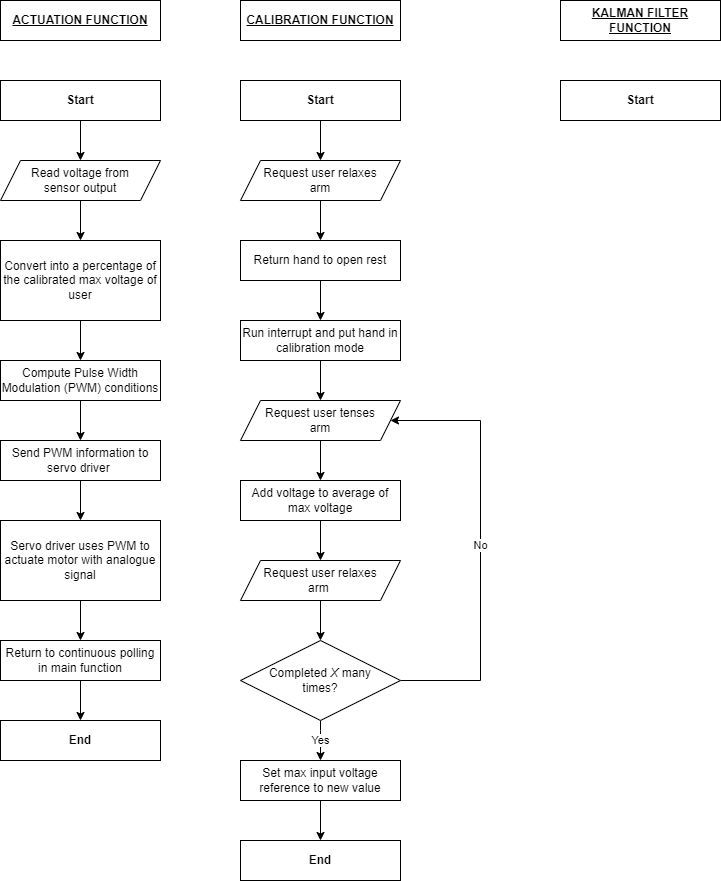

The diagram above was exported from draw.io. Its source (the exported page's mxGraphModel, read from the mxfile embedded in the PNG):
<mxGraphModel dx="1434" dy="764" grid="1" gridSize="10" guides="1" tooltips="1" connect="1" arrows="1" fold="1" page="1" pageScale="1" pageWidth="827" pageHeight="1169" math="0" shadow="0">
  <root>
    <mxCell id="0" />
    <mxCell id="1" parent="0" />
    <mxCell id="7Ghkd2uw88YBVqQSkPgd-1" value="&lt;b&gt;&lt;u&gt;ACTUATION FUNCTION&lt;br&gt;&lt;/u&gt;&lt;/b&gt;" style="rounded=0;whiteSpace=wrap;html=1;" parent="1" vertex="1">
      <mxGeometry x="40" y="40" width="160" height="40" as="geometry" />
    </mxCell>
    <mxCell id="7Ghkd2uw88YBVqQSkPgd-14" value="" style="edgeStyle=orthogonalEdgeStyle;rounded=0;orthogonalLoop=1;jettySize=auto;html=1;" parent="1" source="7Ghkd2uw88YBVqQSkPgd-2" target="7Ghkd2uw88YBVqQSkPgd-3" edge="1">
      <mxGeometry relative="1" as="geometry" />
    </mxCell>
    <mxCell id="7Ghkd2uw88YBVqQSkPgd-2" value="Start" style="rounded=0;whiteSpace=wrap;html=1;fontStyle=1" parent="1" vertex="1">
      <mxGeometry x="40" y="120" width="160" height="40" as="geometry" />
    </mxCell>
    <mxCell id="7Ghkd2uw88YBVqQSkPgd-9" value="" style="edgeStyle=orthogonalEdgeStyle;rounded=0;orthogonalLoop=1;jettySize=auto;html=1;" parent="1" source="7Ghkd2uw88YBVqQSkPgd-3" target="7Ghkd2uw88YBVqQSkPgd-4" edge="1">
      <mxGeometry relative="1" as="geometry" />
    </mxCell>
    <mxCell id="7Ghkd2uw88YBVqQSkPgd-3" value="Read voltage from&lt;br&gt;sensor output" style="shape=parallelogram;perimeter=parallelogramPerimeter;whiteSpace=wrap;html=1;fixedSize=1;" parent="1" vertex="1">
      <mxGeometry x="40" y="200" width="160" height="40" as="geometry" />
    </mxCell>
    <mxCell id="EWo3d_GJS5OAMsUx844P-7" value="" style="edgeStyle=orthogonalEdgeStyle;rounded=0;orthogonalLoop=1;jettySize=auto;html=1;" edge="1" parent="1" source="7Ghkd2uw88YBVqQSkPgd-4" target="7Ghkd2uw88YBVqQSkPgd-6">
      <mxGeometry relative="1" as="geometry" />
    </mxCell>
    <mxCell id="7Ghkd2uw88YBVqQSkPgd-4" value="Convert into a percentage of the calibrated max voltage of user" style="rounded=0;whiteSpace=wrap;html=1;" parent="1" vertex="1">
      <mxGeometry x="40" y="280" width="160" height="80" as="geometry" />
    </mxCell>
    <mxCell id="EWo3d_GJS5OAMsUx844P-5" value="" style="edgeStyle=orthogonalEdgeStyle;rounded=0;orthogonalLoop=1;jettySize=auto;html=1;" edge="1" parent="1" source="7Ghkd2uw88YBVqQSkPgd-6" target="EWo3d_GJS5OAMsUx844P-4">
      <mxGeometry relative="1" as="geometry" />
    </mxCell>
    <mxCell id="7Ghkd2uw88YBVqQSkPgd-6" value="Compute Pulse Width Modulation (PWM) conditions" style="rounded=0;whiteSpace=wrap;html=1;" parent="1" vertex="1">
      <mxGeometry x="40" y="400" width="160" height="40" as="geometry" />
    </mxCell>
    <mxCell id="EWo3d_GJS5OAMsUx844P-8" value="" style="edgeStyle=orthogonalEdgeStyle;rounded=0;orthogonalLoop=1;jettySize=auto;html=1;" edge="1" parent="1" source="7Ghkd2uw88YBVqQSkPgd-7" target="7Ghkd2uw88YBVqQSkPgd-43">
      <mxGeometry relative="1" as="geometry" />
    </mxCell>
    <mxCell id="7Ghkd2uw88YBVqQSkPgd-7" value="Servo driver uses PWM to actuate motor with analogue signal" style="rounded=0;whiteSpace=wrap;html=1;" parent="1" vertex="1">
      <mxGeometry x="40" y="560" width="160" height="80" as="geometry" />
    </mxCell>
    <mxCell id="7Ghkd2uw88YBVqQSkPgd-15" value="CALIBRATION FUNCTION" style="rounded=0;whiteSpace=wrap;html=1;fontStyle=5" parent="1" vertex="1">
      <mxGeometry x="280" y="40" width="160" height="40" as="geometry" />
    </mxCell>
    <mxCell id="7Ghkd2uw88YBVqQSkPgd-31" value="" style="edgeStyle=orthogonalEdgeStyle;rounded=0;orthogonalLoop=1;jettySize=auto;html=1;" parent="1" source="7Ghkd2uw88YBVqQSkPgd-16" target="7Ghkd2uw88YBVqQSkPgd-21" edge="1">
      <mxGeometry relative="1" as="geometry" />
    </mxCell>
    <mxCell id="7Ghkd2uw88YBVqQSkPgd-16" value="Start" style="rounded=0;whiteSpace=wrap;html=1;fontStyle=1" parent="1" vertex="1">
      <mxGeometry x="280" y="120" width="160" height="40" as="geometry" />
    </mxCell>
    <mxCell id="7Ghkd2uw88YBVqQSkPgd-39" value="" style="edgeStyle=orthogonalEdgeStyle;rounded=0;orthogonalLoop=1;jettySize=auto;html=1;" parent="1" source="7Ghkd2uw88YBVqQSkPgd-19" target="7Ghkd2uw88YBVqQSkPgd-38" edge="1">
      <mxGeometry relative="1" as="geometry" />
    </mxCell>
    <mxCell id="7Ghkd2uw88YBVqQSkPgd-19" value="Return hand to open rest" style="rounded=0;whiteSpace=wrap;html=1;" parent="1" vertex="1">
      <mxGeometry x="280" y="280" width="160" height="40" as="geometry" />
    </mxCell>
    <mxCell id="7Ghkd2uw88YBVqQSkPgd-30" value="" style="edgeStyle=orthogonalEdgeStyle;rounded=0;orthogonalLoop=1;jettySize=auto;html=1;" parent="1" source="7Ghkd2uw88YBVqQSkPgd-21" target="7Ghkd2uw88YBVqQSkPgd-19" edge="1">
      <mxGeometry relative="1" as="geometry" />
    </mxCell>
    <mxCell id="7Ghkd2uw88YBVqQSkPgd-21" value="Request user relaxes &lt;br&gt;arm" style="shape=parallelogram;perimeter=parallelogramPerimeter;whiteSpace=wrap;html=1;fixedSize=1;" parent="1" vertex="1">
      <mxGeometry x="280" y="200" width="160" height="40" as="geometry" />
    </mxCell>
    <mxCell id="7Ghkd2uw88YBVqQSkPgd-33" value="" style="edgeStyle=orthogonalEdgeStyle;rounded=0;orthogonalLoop=1;jettySize=auto;html=1;" parent="1" source="7Ghkd2uw88YBVqQSkPgd-23" target="7Ghkd2uw88YBVqQSkPgd-24" edge="1">
      <mxGeometry relative="1" as="geometry" />
    </mxCell>
    <mxCell id="7Ghkd2uw88YBVqQSkPgd-23" value="Request user tenses &lt;br&gt;arm" style="shape=parallelogram;perimeter=parallelogramPerimeter;whiteSpace=wrap;html=1;fixedSize=1;" parent="1" vertex="1">
      <mxGeometry x="280" y="440" width="160" height="40" as="geometry" />
    </mxCell>
    <mxCell id="7Ghkd2uw88YBVqQSkPgd-34" value="" style="edgeStyle=orthogonalEdgeStyle;rounded=0;orthogonalLoop=1;jettySize=auto;html=1;" parent="1" source="7Ghkd2uw88YBVqQSkPgd-24" target="7Ghkd2uw88YBVqQSkPgd-25" edge="1">
      <mxGeometry relative="1" as="geometry" />
    </mxCell>
    <mxCell id="7Ghkd2uw88YBVqQSkPgd-24" value="Add voltage to average of max voltage" style="rounded=0;whiteSpace=wrap;html=1;" parent="1" vertex="1">
      <mxGeometry x="280" y="520" width="160" height="40" as="geometry" />
    </mxCell>
    <mxCell id="7Ghkd2uw88YBVqQSkPgd-35" value="" style="edgeStyle=orthogonalEdgeStyle;rounded=0;orthogonalLoop=1;jettySize=auto;html=1;" parent="1" source="7Ghkd2uw88YBVqQSkPgd-25" target="7Ghkd2uw88YBVqQSkPgd-26" edge="1">
      <mxGeometry relative="1" as="geometry" />
    </mxCell>
    <mxCell id="7Ghkd2uw88YBVqQSkPgd-25" value="Request user relaxes &lt;br&gt;arm&amp;nbsp;" style="shape=parallelogram;perimeter=parallelogramPerimeter;whiteSpace=wrap;html=1;fixedSize=1;" parent="1" vertex="1">
      <mxGeometry x="280" y="600" width="160" height="40" as="geometry" />
    </mxCell>
    <mxCell id="7Ghkd2uw88YBVqQSkPgd-29" value="No" style="edgeStyle=orthogonalEdgeStyle;rounded=0;orthogonalLoop=1;jettySize=auto;html=1;entryX=1;entryY=0.5;entryDx=0;entryDy=0;" parent="1" source="7Ghkd2uw88YBVqQSkPgd-26" target="7Ghkd2uw88YBVqQSkPgd-23" edge="1">
      <mxGeometry relative="1" as="geometry">
        <mxPoint x="520" y="460" as="targetPoint" />
        <Array as="points">
          <mxPoint x="520" y="720" />
          <mxPoint x="520" y="460" />
        </Array>
      </mxGeometry>
    </mxCell>
    <mxCell id="7Ghkd2uw88YBVqQSkPgd-36" value="Yes" style="edgeStyle=orthogonalEdgeStyle;rounded=0;orthogonalLoop=1;jettySize=auto;html=1;" parent="1" source="7Ghkd2uw88YBVqQSkPgd-26" target="7Ghkd2uw88YBVqQSkPgd-27" edge="1">
      <mxGeometry relative="1" as="geometry">
        <Array as="points">
          <mxPoint x="360" y="770" />
          <mxPoint x="360" y="770" />
        </Array>
      </mxGeometry>
    </mxCell>
    <mxCell id="7Ghkd2uw88YBVqQSkPgd-26" value="Completed &lt;i&gt;X&lt;/i&gt;&amp;nbsp;many&lt;br&gt;times?" style="rhombus;whiteSpace=wrap;html=1;" parent="1" vertex="1">
      <mxGeometry x="280" y="680" width="160" height="80" as="geometry" />
    </mxCell>
    <mxCell id="7Ghkd2uw88YBVqQSkPgd-37" value="" style="edgeStyle=orthogonalEdgeStyle;rounded=0;orthogonalLoop=1;jettySize=auto;html=1;" parent="1" source="7Ghkd2uw88YBVqQSkPgd-27" target="7Ghkd2uw88YBVqQSkPgd-28" edge="1">
      <mxGeometry relative="1" as="geometry" />
    </mxCell>
    <mxCell id="7Ghkd2uw88YBVqQSkPgd-27" value="Set max input voltage reference to new value" style="rounded=0;whiteSpace=wrap;html=1;" parent="1" vertex="1">
      <mxGeometry x="280" y="800" width="160" height="40" as="geometry" />
    </mxCell>
    <mxCell id="7Ghkd2uw88YBVqQSkPgd-28" value="End" style="rounded=0;whiteSpace=wrap;html=1;fontStyle=1" parent="1" vertex="1">
      <mxGeometry x="280" y="880" width="160" height="40" as="geometry" />
    </mxCell>
    <mxCell id="7Ghkd2uw88YBVqQSkPgd-40" value="" style="edgeStyle=orthogonalEdgeStyle;rounded=0;orthogonalLoop=1;jettySize=auto;html=1;" parent="1" source="7Ghkd2uw88YBVqQSkPgd-38" target="7Ghkd2uw88YBVqQSkPgd-23" edge="1">
      <mxGeometry relative="1" as="geometry" />
    </mxCell>
    <mxCell id="7Ghkd2uw88YBVqQSkPgd-38" value="Run interrupt and put hand in calibration mode" style="rounded=0;whiteSpace=wrap;html=1;" parent="1" vertex="1">
      <mxGeometry x="280" y="360" width="160" height="40" as="geometry" />
    </mxCell>
    <mxCell id="7Ghkd2uw88YBVqQSkPgd-46" value="" style="edgeStyle=orthogonalEdgeStyle;rounded=0;orthogonalLoop=1;jettySize=auto;html=1;" parent="1" source="7Ghkd2uw88YBVqQSkPgd-43" target="7Ghkd2uw88YBVqQSkPgd-45" edge="1">
      <mxGeometry relative="1" as="geometry" />
    </mxCell>
    <mxCell id="7Ghkd2uw88YBVqQSkPgd-43" value="Return to continuous polling in main function" style="rounded=0;whiteSpace=wrap;html=1;" parent="1" vertex="1">
      <mxGeometry x="40" y="680" width="160" height="40" as="geometry" />
    </mxCell>
    <mxCell id="7Ghkd2uw88YBVqQSkPgd-45" value="&lt;b&gt;End&lt;/b&gt;" style="rounded=0;whiteSpace=wrap;html=1;" parent="1" vertex="1">
      <mxGeometry x="40" y="760" width="160" height="40" as="geometry" />
    </mxCell>
    <mxCell id="7Ghkd2uw88YBVqQSkPgd-47" value="&lt;b&gt;&lt;u&gt;KALMAN FILTER FUNCTION&lt;/u&gt;&lt;/b&gt;" style="rounded=0;whiteSpace=wrap;html=1;" parent="1" vertex="1">
      <mxGeometry x="600" y="40" width="160" height="40" as="geometry" />
    </mxCell>
    <mxCell id="7Ghkd2uw88YBVqQSkPgd-48" value="Start" style="rounded=0;whiteSpace=wrap;html=1;fontStyle=1" parent="1" vertex="1">
      <mxGeometry x="600" y="120" width="160" height="40" as="geometry" />
    </mxCell>
    <mxCell id="EWo3d_GJS5OAMsUx844P-6" value="" style="edgeStyle=orthogonalEdgeStyle;rounded=0;orthogonalLoop=1;jettySize=auto;html=1;" edge="1" parent="1" source="EWo3d_GJS5OAMsUx844P-4" target="7Ghkd2uw88YBVqQSkPgd-7">
      <mxGeometry relative="1" as="geometry" />
    </mxCell>
    <mxCell id="EWo3d_GJS5OAMsUx844P-4" value="Send PWM information to servo driver&amp;nbsp;" style="rounded=0;whiteSpace=wrap;html=1;" vertex="1" parent="1">
      <mxGeometry x="40" y="480" width="160" height="40" as="geometry" />
    </mxCell>
  </root>
</mxGraphModel>